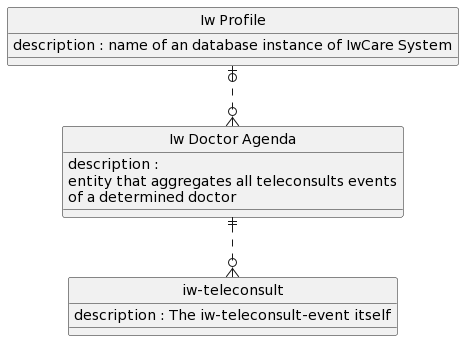

The diagram above was rendered by PlantUML. Its source (embedded in the PNG):
@startuml
' hide the spot
hide circle

' avoid problems with angled crows feet
skinparam linetype ortho

entity "Iw Profile" as e00 {
  description : name of an database instance of IwCare System
}

entity "Iw Doctor Agenda" as e01 {
  description :  
entity that aggregates all teleconsults events
of a determined doctor
}

entity "iw-teleconsult" as e02 {
  description : The iw-teleconsult-event itself
}


e00 |o..o{ e01
e01 ||..o{ e02
@enduml